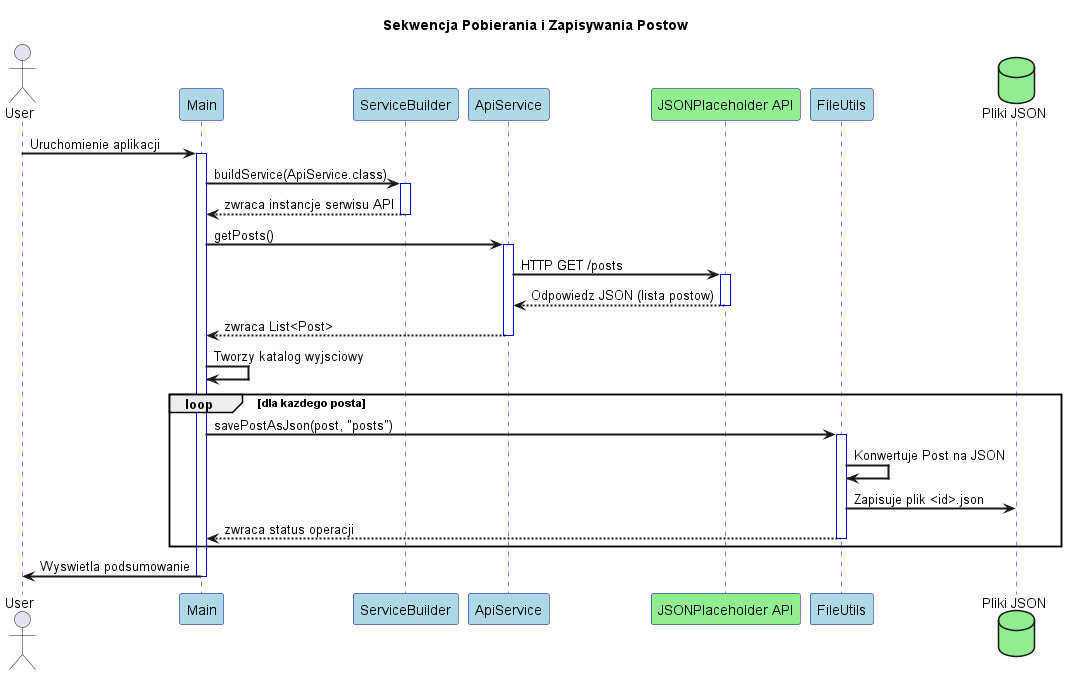

The diagram above was rendered by PlantUML. Its source (embedded in the PNG):
@startuml Sequence Diagram

skinparam sequenceArrowThickness 2
skinparam sequenceParticipantBorderColor DarkBlue
skinparam sequenceParticipantBackgroundColor LightBlue
skinparam sequenceLifeLineBorderColor blue
skinparam sequenceBoxBorderColor DarkBlue
skinparam sequenceBoxBackgroundColor LightBlue

title "Sekwencja Pobierania i Zapisywania Postow"

actor User
participant "Main" as Main
participant "ServiceBuilder" as ServiceBuilder
participant "ApiService" as ApiService
participant "JSONPlaceholder API" as API #LightGreen
participant "FileUtils" as FileUtils
database "Pliki JSON" as Files #LightGreen

User -> Main: Uruchomienie aplikacji
activate Main

Main -> ServiceBuilder: buildService(ApiService.class)
activate ServiceBuilder
ServiceBuilder --> Main: zwraca instancje serwisu API
deactivate ServiceBuilder

Main -> ApiService: getPosts()
activate ApiService
ApiService -> API: HTTP GET /posts
activate API
API --> ApiService: Odpowiedz JSON (lista postow)
deactivate API
ApiService --> Main: zwraca List<Post>
deactivate ApiService

Main -> Main: Tworzy katalog wyjsciowy

loop dla kazdego posta
    Main -> FileUtils: savePostAsJson(post, "posts")
    activate FileUtils
    FileUtils -> FileUtils: Konwertuje Post na JSON
    FileUtils -> Files: Zapisuje plik <id>.json
    FileUtils --> Main: zwraca status operacji
    deactivate FileUtils
end

Main -> User: Wyswietla podsumowanie
deactivate Main

@enduml